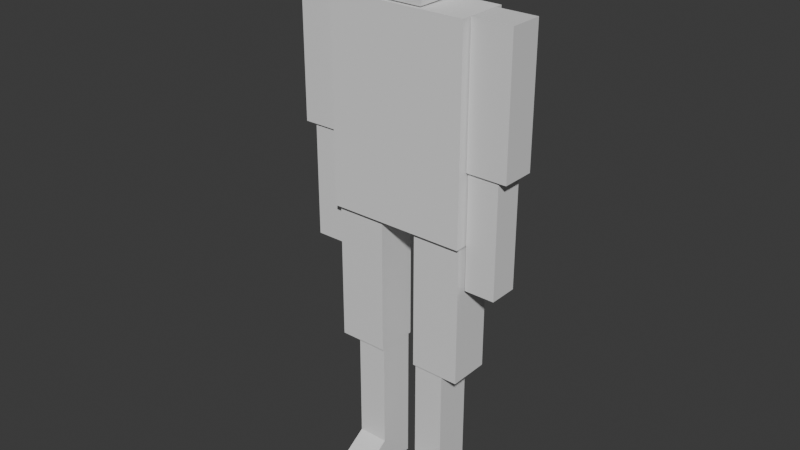 # Source: Untitled.blend  (saved by Blender 4.4.32; exported with 4.5.12 LTS)
import bpy
from mathutils import Matrix  # noqa: F401  (used for matrix-valued properties, if any)

bpy.ops.wm.read_factory_settings(use_empty=True)
scene = bpy.context.scene
scene.name = 'Scene'

# ---- collections
col_collection = bpy.data.collections.new('Collection'); scene.collection.children.link(col_collection)

# ---- materials (node trees are filled in below, after node groups)
mat_material = bpy.data.materials.new('Material')
mat_material.alpha_threshold = 0.0
mat_material.roughness = 0.5
mat_material.line_color = (0.0, 0.0, 0.0, 1.0)

# ---- material node trees
mat_material.use_nodes = True; mat_material.node_tree.nodes.clear()
_N = mat_material.node_tree.nodes; _L = mat_material.node_tree.links
n0 = _N.new('ShaderNodeOutputMaterial'); n0.name = 'Material Output'; n0.location = (300, 300)
n1 = _N.new('ShaderNodeBsdfPrincipled'); n1.name = 'Principled BSDF'; n1.location = (10, 300)
n1.inputs[3].default_value = 1.45
_L.new(n1.outputs[0], n0.inputs[0])
n0.is_active_output = True

# ---- world
world_world = bpy.data.worlds.new('World'); scene.world = world_world
world_world.use_nodes = True; world_world.node_tree.nodes.clear()
_N = world_world.node_tree.nodes; _L = world_world.node_tree.links
n0 = _N.new('ShaderNodeOutputWorld'); n0.name = 'World Output'; n0.location = (300, 300)
n1 = _N.new('ShaderNodeBackground'); n1.name = 'Background'; n1.location = (10, 300)
n1.inputs[0].default_value = (0.05088, 0.05088, 0.05088, 1.0)
_L.new(n1.outputs[0], n0.inputs[0])
n0.is_active_output = True
world_world.color = (0.05088, 0.05088, 0.05088)
world_world.sun_shadow_jitter_overblur = 0.0

# ---- meshes
me_cube_001 = bpy.data.meshes.new('Cube.001')
me_cube_001.from_pydata([(1.0, 1.0, 1.0), (1.0, 1.0, -1.0), (1.0, -1.0, 1.0), (1.0, -1.0, -1.0), (-1.0, 1.0, 1.0), (-1.0, 1.0, -1.0), (-1.0, -1.0, 1.0), (-1.0, -1.0, -1.0)], [], [(0, 4, 6, 2), (3, 2, 6, 7), (7, 6, 4, 5), (5, 1, 3, 7), (1, 0, 2, 3), (5, 4, 0, 1)])
_uv = me_cube_001.uv_layers.new(name='UVMap')
_uv.uv.foreach_set('vector', [0.625, 0.5, 0.875, 0.5, 0.875, 0.75, 0.625, 0.75, 0.375, 0.75, 0.625, 0.75, 0.625, 1.0, 0.375, 1.0, 0.375, 0.0, 0.625, 0.0, 0.625, 0.25, 0.375, 0.25, 0.125, 0.5, 0.375, 0.5, 0.375, 0.75, 0.125, 0.75, 0.375, 0.5, 0.625, 0.5, 0.625, 0.75, 0.375, 0.75, 0.375, 0.25, 0.625, 0.25, 0.625, 0.5, 0.375, 0.5])
me_cube_001.materials.append(mat_material)
me_cube_001.use_mirror_vertex_groups = False
me_cube_001.update()
me_cube_003 = bpy.data.meshes.new('Cube.003')
me_cube_003.from_pydata([(1.0, 1.0, 1.0), (1.0, 1.0, -1.0), (1.0, -1.0, 1.0), (1.0, -1.0, -1.0), (-1.0, 1.0, 1.0), (-1.0, 1.0, -1.0), (-1.0, -1.0, 1.0), (-1.0, -1.0, -1.0)], [], [(0, 4, 6, 2), (3, 2, 6, 7), (7, 6, 4, 5), (5, 1, 3, 7), (1, 0, 2, 3), (5, 4, 0, 1)])
_uv = me_cube_003.uv_layers.new(name='UVMap')
_uv.uv.foreach_set('vector', [0.625, 0.5, 0.875, 0.5, 0.875, 0.75, 0.625, 0.75, 0.375, 0.75, 0.625, 0.75, 0.625, 1.0, 0.375, 1.0, 0.375, 0.0, 0.625, 0.0, 0.625, 0.25, 0.375, 0.25, 0.125, 0.5, 0.375, 0.5, 0.375, 0.75, 0.125, 0.75, 0.375, 0.5, 0.625, 0.5, 0.625, 0.75, 0.375, 0.75, 0.375, 0.25, 0.625, 0.25, 0.625, 0.5, 0.375, 0.5])
me_cube_003.materials.append(mat_material)
me_cube_003.use_mirror_vertex_groups = False
me_cube_003.update()
me_cube_005 = bpy.data.meshes.new('Cube.005')
me_cube_005.from_pydata([(1.0, 1.0, 1.0), (1.0, 1.0, -1.0), (1.0, -1.0, 1.0), (1.0, -1.0, -1.0), (-1.0, 1.0, 1.0), (-1.0, 1.0, -1.0), (-1.0, -1.0, 1.0), (-1.0, -1.0, -1.0)], [], [(0, 4, 6, 2), (3, 2, 6, 7), (7, 6, 4, 5), (5, 1, 3, 7), (1, 0, 2, 3), (5, 4, 0, 1)])
_uv = me_cube_005.uv_layers.new(name='UVMap')
_uv.uv.foreach_set('vector', [0.625, 0.5, 0.875, 0.5, 0.875, 0.75, 0.625, 0.75, 0.375, 0.75, 0.625, 0.75, 0.625, 1.0, 0.375, 1.0, 0.375, 0.0, 0.625, 0.0, 0.625, 0.25, 0.375, 0.25, 0.125, 0.5, 0.375, 0.5, 0.375, 0.75, 0.125, 0.75, 0.375, 0.5, 0.625, 0.5, 0.625, 0.75, 0.375, 0.75, 0.375, 0.25, 0.625, 0.25, 0.625, 0.5, 0.375, 0.5])
me_cube_005.materials.append(mat_material)
me_cube_005.use_mirror_vertex_groups = False
me_cube_005.update()
me_cube_006 = bpy.data.meshes.new('Cube.006')
me_cube_006.from_pydata([(1.0, 1.0, 1.0), (1.0, 1.0, -1.0), (1.0, -1.0, 1.0), (1.0, -1.0, -1.0), (-1.0, 1.0, 1.0), (-1.0, 1.0, -1.0), (-1.0, -1.0, 1.0), (-1.0, -1.0, -1.0)], [], [(0, 4, 6, 2), (3, 2, 6, 7), (7, 6, 4, 5), (5, 1, 3, 7), (1, 0, 2, 3), (5, 4, 0, 1)])
_uv = me_cube_006.uv_layers.new(name='UVMap')
_uv.uv.foreach_set('vector', [0.625, 0.5, 0.875, 0.5, 0.875, 0.75, 0.625, 0.75, 0.375, 0.75, 0.625, 0.75, 0.625, 1.0, 0.375, 1.0, 0.375, 0.0, 0.625, 0.0, 0.625, 0.25, 0.375, 0.25, 0.125, 0.5, 0.375, 0.5, 0.375, 0.75, 0.125, 0.75, 0.375, 0.5, 0.625, 0.5, 0.625, 0.75, 0.375, 0.75, 0.375, 0.25, 0.625, 0.25, 0.625, 0.5, 0.375, 0.5])
me_cube_006.materials.append(mat_material)
me_cube_006.use_mirror_vertex_groups = False
me_cube_006.update()
me_cube_007 = bpy.data.meshes.new('Cube.007')
me_cube_007.from_pydata([(1.0, 1.0, 1.0), (1.0, 1.0, -1.0), (1.0, -1.0, 1.0), (1.0, -1.0, -1.0), (-1.0, 1.0, 1.0), (-1.0, 1.0, -1.0), (-1.0, -1.0, 1.0), (-1.0, -1.0, -1.0)], [], [(0, 4, 6, 2), (3, 2, 6, 7), (7, 6, 4, 5), (5, 1, 3, 7), (1, 0, 2, 3), (5, 4, 0, 1)])
_uv = me_cube_007.uv_layers.new(name='UVMap')
_uv.uv.foreach_set('vector', [0.625, 0.5, 0.875, 0.5, 0.875, 0.75, 0.625, 0.75, 0.375, 0.75, 0.625, 0.75, 0.625, 1.0, 0.375, 1.0, 0.375, 0.0, 0.625, 0.0, 0.625, 0.25, 0.375, 0.25, 0.125, 0.5, 0.375, 0.5, 0.375, 0.75, 0.125, 0.75, 0.375, 0.5, 0.625, 0.5, 0.625, 0.75, 0.375, 0.75, 0.375, 0.25, 0.625, 0.25, 0.625, 0.5, 0.375, 0.5])
me_cube_007.materials.append(mat_material)
me_cube_007.use_mirror_vertex_groups = False
me_cube_007.update()
me_cube_009 = bpy.data.meshes.new('Cube.009')
me_cube_009.from_pydata([(1.0, 1.0, 1.0), (1.0, 1.0, -0.594), (1.0, -1.0, 1.0), (1.0, -1.0, -0.594), (-1.0, 1.0, 1.0), (-1.0, 1.0, -0.594), (-1.0, -1.0, 1.0), (-1.0, -1.0, -0.594)], [], [(0, 4, 6, 2), (3, 2, 6, 7), (7, 6, 4, 5), (5, 1, 3, 7), (1, 0, 2, 3), (5, 4, 0, 1)])
_uv = me_cube_009.uv_layers.new(name='UVMap')
_uv.uv.foreach_set('vector', [0.625, 0.5, 0.875, 0.5, 0.875, 0.75, 0.625, 0.75, 0.375, 0.75, 0.625, 0.75, 0.625, 1.0, 0.375, 1.0, 0.375, 0.0, 0.625, 0.0, 0.625, 0.25, 0.375, 0.25, 0.125, 0.5, 0.375, 0.5, 0.375, 0.75, 0.125, 0.75, 0.375, 0.5, 0.625, 0.5, 0.625, 0.75, 0.375, 0.75, 0.375, 0.25, 0.625, 0.25, 0.625, 0.5, 0.375, 0.5])
me_cube_009.materials.append(mat_material)
me_cube_009.use_mirror_vertex_groups = False
me_cube_009.update()
me_cube_011 = bpy.data.meshes.new('Cube.011')
me_cube_011.from_pydata([(1.0, 1.0, 1.0), (1.0, 1.0, -0.594), (1.0, -1.0, 1.0), (1.0, -1.0, -0.594), (-1.0, 1.0, 1.0), (-1.0, 1.0, -0.594), (-1.0, -1.0, 1.0), (-1.0, -1.0, -0.594)], [], [(0, 4, 6, 2), (3, 2, 6, 7), (7, 6, 4, 5), (5, 1, 3, 7), (1, 0, 2, 3), (5, 4, 0, 1)])
_uv = me_cube_011.uv_layers.new(name='UVMap')
_uv.uv.foreach_set('vector', [0.625, 0.5, 0.875, 0.5, 0.875, 0.75, 0.625, 0.75, 0.375, 0.75, 0.625, 0.75, 0.625, 1.0, 0.375, 1.0, 0.375, 0.0, 0.625, 0.0, 0.625, 0.25, 0.375, 0.25, 0.125, 0.5, 0.375, 0.5, 0.375, 0.75, 0.125, 0.75, 0.375, 0.5, 0.625, 0.5, 0.625, 0.75, 0.375, 0.75, 0.375, 0.25, 0.625, 0.25, 0.625, 0.5, 0.375, 0.5])
me_cube_011.materials.append(mat_material)
me_cube_011.use_mirror_vertex_groups = False
me_cube_011.update()
me_cube_012 = bpy.data.meshes.new('Cube.012')
me_cube_012.from_pydata([(1.0, 1.0, 1.0), (1.0, 1.0, -1.0), (1.0, -1.0, -0.7629), (1.0, -1.0, -1.0), (-1.0, 1.0, 1.0), (-1.0, 1.0, -1.0), (-1.0, -1.0, -0.7629), (-1.0, -1.0, -1.0)], [], [(0, 4, 6, 2), (3, 2, 6, 7), (7, 6, 4, 5), (5, 1, 3, 7), (1, 0, 2, 3), (5, 4, 0, 1)])
_uv = me_cube_012.uv_layers.new(name='UVMap')
_uv.uv.foreach_set('vector', [0.625, 0.5, 0.875, 0.5, 0.875, 0.75, 0.625, 0.75, 0.375, 0.75, 0.625, 0.75, 0.625, 1.0, 0.375, 1.0, 0.375, 0.0, 0.625, 0.0, 0.625, 0.25, 0.375, 0.25, 0.125, 0.5, 0.375, 0.5, 0.375, 0.75, 0.125, 0.75, 0.375, 0.5, 0.625, 0.5, 0.625, 0.75, 0.375, 0.75, 0.375, 0.25, 0.625, 0.25, 0.625, 0.5, 0.375, 0.5])
me_cube_012.materials.append(mat_material)
me_cube_012.use_mirror_vertex_groups = False
me_cube_012.update()
me_cube_013 = bpy.data.meshes.new('Cube.013')
me_cube_013.from_pydata([(1.0, 1.0, 1.0), (1.0, 1.0, -1.0), (1.0, -1.0, -0.7629), (1.0, -1.0, -1.0), (-1.0, 1.0, 1.0), (-1.0, 1.0, -1.0), (-1.0, -1.0, -0.7629), (-1.0, -1.0, -1.0)], [], [(0, 4, 6, 2), (3, 2, 6, 7), (7, 6, 4, 5), (5, 1, 3, 7), (1, 0, 2, 3), (5, 4, 0, 1)])
_uv = me_cube_013.uv_layers.new(name='UVMap')
_uv.uv.foreach_set('vector', [0.625, 0.5, 0.875, 0.5, 0.875, 0.75, 0.625, 0.75, 0.375, 0.75, 0.625, 0.75, 0.625, 1.0, 0.375, 1.0, 0.375, 0.0, 0.625, 0.0, 0.625, 0.25, 0.375, 0.25, 0.125, 0.5, 0.375, 0.5, 0.375, 0.75, 0.125, 0.75, 0.375, 0.5, 0.625, 0.5, 0.625, 0.75, 0.375, 0.75, 0.375, 0.25, 0.625, 0.25, 0.625, 0.5, 0.375, 0.5])
me_cube_013.materials.append(mat_material)
me_cube_013.use_mirror_vertex_groups = False
me_cube_013.update()
me_cube_018 = bpy.data.meshes.new('Cube.018')
me_cube_018.from_pydata([(-1.0, -1.0, -1.0), (-1.0, -1.0, 1.0), (-1.0, 1.0, -1.0), (-1.0, 1.0, 1.0), (1.0, -1.0, -1.0), (1.0, -1.0, 1.0), (1.0, 1.0, -1.0), (1.0, 1.0, 1.0)], [], [(0, 1, 3, 2), (2, 3, 7, 6), (6, 7, 5, 4), (4, 5, 1, 0), (2, 6, 4, 0), (7, 3, 1, 5)])
_uv = me_cube_018.uv_layers.new(name='UVMap')
_uv.uv.foreach_set('vector', [0.375, 0.0, 0.625, 0.0, 0.625, 0.25, 0.375, 0.25, 0.375, 0.25, 0.625, 0.25, 0.625, 0.5, 0.375, 0.5, 0.375, 0.5, 0.625, 0.5, 0.625, 0.75, 0.375, 0.75, 0.375, 0.75, 0.625, 0.75, 0.625, 1.0, 0.375, 1.0, 0.125, 0.5, 0.375, 0.5, 0.375, 0.75, 0.125, 0.75, 0.625, 0.5, 0.875, 0.5, 0.875, 0.75, 0.625, 0.75])
me_cube_018.update()
me_cube_019 = bpy.data.meshes.new('Cube.019')
me_cube_019.from_pydata([(1.0, 1.0, 1.0), (1.0, 1.0, -0.594), (1.0, -1.0, 1.0), (1.0, -1.0, -0.594), (-1.0, 1.0, 1.0), (-1.0, 1.0, -0.594), (-1.0, -1.0, 1.0), (-1.0, -1.0, -0.594)], [], [(0, 4, 6, 2), (3, 2, 6, 7), (7, 6, 4, 5), (5, 1, 3, 7), (1, 0, 2, 3), (5, 4, 0, 1)])
_uv = me_cube_019.uv_layers.new(name='UVMap')
_uv.uv.foreach_set('vector', [0.625, 0.5, 0.875, 0.5, 0.875, 0.75, 0.625, 0.75, 0.375, 0.75, 0.625, 0.75, 0.625, 1.0, 0.375, 1.0, 0.375, 0.0, 0.625, 0.0, 0.625, 0.25, 0.375, 0.25, 0.125, 0.5, 0.375, 0.5, 0.375, 0.75, 0.125, 0.75, 0.375, 0.5, 0.625, 0.5, 0.625, 0.75, 0.375, 0.75, 0.375, 0.25, 0.625, 0.25, 0.625, 0.5, 0.375, 0.5])
me_cube_019.materials.append(mat_material)
me_cube_019.use_mirror_vertex_groups = False
me_cube_019.update()
me_cube_020 = bpy.data.meshes.new('Cube.020')
me_cube_020.from_pydata([(1.0, 1.0, 1.0), (1.0, 1.0, -0.594), (1.0, -1.0, 1.0), (1.0, -1.0, -0.594), (-1.0, 1.0, 1.0), (-1.0, 1.0, -0.594), (-1.0, -1.0, 1.0), (-1.0, -1.0, -0.594)], [], [(0, 4, 6, 2), (3, 2, 6, 7), (7, 6, 4, 5), (5, 1, 3, 7), (1, 0, 2, 3), (5, 4, 0, 1)])
_uv = me_cube_020.uv_layers.new(name='UVMap')
_uv.uv.foreach_set('vector', [0.625, 0.5, 0.875, 0.5, 0.875, 0.75, 0.625, 0.75, 0.375, 0.75, 0.625, 0.75, 0.625, 1.0, 0.375, 1.0, 0.375, 0.0, 0.625, 0.0, 0.625, 0.25, 0.375, 0.25, 0.125, 0.5, 0.375, 0.5, 0.375, 0.75, 0.125, 0.75, 0.375, 0.5, 0.625, 0.5, 0.625, 0.75, 0.375, 0.75, 0.375, 0.25, 0.625, 0.25, 0.625, 0.5, 0.375, 0.5])
me_cube_020.materials.append(mat_material)
me_cube_020.use_mirror_vertex_groups = False
me_cube_020.update()

# ---- objects
ob_cube_001 = bpy.data.objects.new('Cube.001', me_cube_001)
ob_cube_003 = bpy.data.objects.new('Cube.003', me_cube_003)
ob_cube_005 = bpy.data.objects.new('Cube.005', me_cube_005)
ob_cube_002 = bpy.data.objects.new('Cube.002', me_cube_006)
ob_cube_006 = bpy.data.objects.new('Cube.006', me_cube_007)
ob_cube_007 = bpy.data.objects.new('Cube.007', me_cube_009)
ob_cube_009 = bpy.data.objects.new('Cube.009', me_cube_011)
ob_cube_010 = bpy.data.objects.new('Cube.010', me_cube_012)
ob_cube_011 = bpy.data.objects.new('Cube.011', me_cube_013)
ob_cube = bpy.data.objects.new('Cube', me_cube_018)
ob_cube_004 = bpy.data.objects.new('Cube.004', me_cube_019)
ob_cube_008 = bpy.data.objects.new('Cube.008', me_cube_020)

# ---- transforms, parenting, visibility, modifiers, constraints
ob_cube_001.location = (-0.384, -8.407e-08, 1.891)
ob_cube_001.scale = (0.22, 0.1846, 0.6271)
ob_cube_001.lock_rotations_4d = False
ob_cube_001.empty_display_type = 'ARROWS'
ob_cube_001.lineart.crease_threshold = 0.0
ob_cube_003.location = (0.0, 0.0, 4.666)
ob_cube_003.scale = (0.235, 0.2106, 0.3364)
ob_cube_003.lock_rotations_4d = False
ob_cube_003.empty_display_type = 'ARROWS'
ob_cube_003.lineart.crease_threshold = 0.0
ob_cube_005.location = (-0.3046, -8.407e-08, 0.6432)
ob_cube_005.scale = (0.1363, 0.163, 0.6391)
ob_cube_005.lock_rotations_4d = False
ob_cube_005.empty_display_type = 'ARROWS'
ob_cube_005.lineart.crease_threshold = 0.0
ob_cube_002.location = (0.388, -8.407e-08, 1.891)
ob_cube_002.scale = (0.22, 0.1846, 0.6271)
ob_cube_002.lock_rotations_4d = False
ob_cube_002.empty_display_type = 'ARROWS'
ob_cube_002.lineart.crease_threshold = 0.0
ob_cube_006.location = (0.3135, -8.407e-08, 0.6432)
ob_cube_006.scale = (0.1363, 0.163, 0.6391)
ob_cube_006.lock_rotations_4d = False
ob_cube_006.empty_display_type = 'ARROWS'
ob_cube_006.lineart.crease_threshold = 0.0
ob_cube_007.location = (0.7721, -3.344e-07, 2.507)
ob_cube_007.scale = (0.1363, 0.1308, 0.6391)
ob_cube_007.lock_rotations_4d = False
ob_cube_007.empty_display_type = 'ARROWS'
ob_cube_007.lineart.crease_threshold = 0.0
ob_cube_009.location = (-0.7682, -3.343e-07, 2.505)
ob_cube_009.scale = (0.1363, 0.1308, 0.6391)
ob_cube_009.lock_rotations_4d = False
ob_cube_009.empty_display_type = 'ARROWS'
ob_cube_009.lineart.crease_threshold = 0.0
ob_cube_010.location = (0.3135, -0.348, 0.1471)
ob_cube_010.scale = (0.1363, 0.1846, 0.1414)
ob_cube_010.lock_rotations_4d = False
ob_cube_010.empty_display_type = 'ARROWS'
ob_cube_010.lineart.crease_threshold = 0.0
ob_cube_011.location = (-0.3044, -0.348, 0.1471)
ob_cube_011.scale = (0.1363, 0.1846, 0.1414)
ob_cube_011.lock_rotations_4d = False
ob_cube_011.empty_display_type = 'ARROWS'
ob_cube_011.lineart.crease_threshold = 0.0
ob_cube.location = (0.0, 0.0, 3.415)
ob_cube.scale = (0.6227, 0.2268, 0.9019)
ob_cube_004.location = (-0.8121, -3.278e-07, 3.578)
ob_cube_004.scale = (0.1777, 0.1516, 0.7411)
ob_cube_004.lock_rotations_4d = False
ob_cube_004.empty_display_type = 'ARROWS'
ob_cube_004.lineart.crease_threshold = 0.0
ob_cube_008.location = (0.8113, -3.278e-07, 3.578)
ob_cube_008.scale = (0.1777, 0.1516, 0.7411)
ob_cube_008.lock_rotations_4d = False
ob_cube_008.empty_display_type = 'ARROWS'
ob_cube_008.lineart.crease_threshold = 0.0

# ---- collection membership
col_collection.objects.link(ob_cube_001)
col_collection.objects.link(ob_cube_003)
col_collection.objects.link(ob_cube_005)
col_collection.objects.link(ob_cube_002)
col_collection.objects.link(ob_cube_006)
col_collection.objects.link(ob_cube_007)
col_collection.objects.link(ob_cube_009)
col_collection.objects.link(ob_cube_010)
col_collection.objects.link(ob_cube_011)
col_collection.objects.link(ob_cube)
col_collection.objects.link(ob_cube_004)
col_collection.objects.link(ob_cube_008)

# ---- scene / render settings (as saved in the file)
scene.frame_start = 1; scene.frame_end = 250; scene.frame_set(1)
scene.render.engine = 'BLENDER_EEVEE_NEXT'
bpy.context.view_layer.update()

# ---- added for rendering (the .blend has no active camera and no usable light): camera, sun
cam_auto = bpy.data.cameras.new('AutoCamera')
cam_auto.lens = 50.0
cam_auto.sensor_width = 36.0
cam_auto.clip_end = 1000.0
ob_auto_camera = bpy.data.objects.new('AutoCamera', cam_auto)
scene.collection.objects.link(ob_auto_camera)
ob_auto_camera.location = (5.02276, -6.18073, 6.52183)
ob_auto_camera.rotation_euler = (1.09748, -7.21219e-08, 0.694738)
scene.camera = ob_auto_camera
light_auto_sun = bpy.data.lights.new('AutoSun', 'SUN')
light_auto_sun.energy = 3.0
light_auto_sun.angle = 0.0523599
ob_auto_sun = bpy.data.objects.new('AutoSun', light_auto_sun)
scene.collection.objects.link(ob_auto_sun)
ob_auto_sun.rotation_euler = (0.872665, 0.174533, 0.523599)
bpy.context.view_layer.update()
